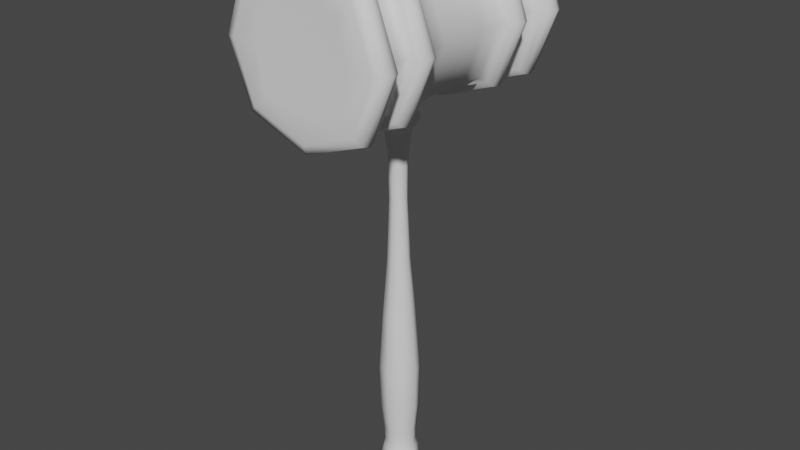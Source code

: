 # Source: hammer.blend  (saved by Blender 3.6.11; exported with 4.5.12 LTS)
import bpy
from mathutils import Matrix  # noqa: F401  (used for matrix-valued properties, if any)

bpy.ops.wm.read_factory_settings(use_empty=True)
scene = bpy.context.scene
scene.name = 'Scene'

# ---- collections
col_collection = bpy.data.collections.new('Collection'); scene.collection.children.link(col_collection)

# ---- world
world_world = bpy.data.worlds.new('World'); scene.world = world_world
world_world.use_nodes = True; world_world.node_tree.nodes.clear()
_N = world_world.node_tree.nodes; _L = world_world.node_tree.links
n0 = _N.new('ShaderNodeOutputWorld'); n0.name = 'World Output'; n0.location = (300, 300)
n1 = _N.new('ShaderNodeBackground'); n1.name = 'Background'; n1.location = (10, 300)
n1.inputs[0].default_value = (0.05088, 0.05088, 0.05088, 1.0)
_L.new(n1.outputs[0], n0.inputs[0])
n0.is_active_output = True
world_world.color = (0.05088, 0.05088, 0.05088)
world_world.use_sun_shadow = False
world_world.sun_shadow_jitter_overblur = 0.0

# ---- meshes
me_cube_002 = bpy.data.meshes.new('Cube.002')
me_cube_002.from_pydata([(-0.1181, -0.1196, -1.745), (-0.06968, -0.1059, 1.399), (-0.1181, 0.1167, -1.745), (-0.06968, 0.03351, 1.399), (0.1181, -0.1196, -1.745), (0.06968, -0.1059, 1.399), (0.1181, 0.1167, -1.745), (0.06968, 0.03351, 1.399), (-0.1279, 0.1279, -2.187), (-0.1279, -0.1279, -2.187), (0.1279, 0.1279, -2.187), (0.1279, -0.1279, -2.187), (-0.1275, -0.1275, -1.972), (0.1275, -0.1275, -1.972), (0.1275, 0.1275, -1.972), (-0.1275, 0.1275, -1.972), (-0.1429, -0.1812, 1.727), (-0.1429, 0.1046, 1.727), (0.1429, 0.1046, 1.727), (0.1429, -0.1812, 1.727), (-0.08665, -0.1249, 1.87), (-0.08665, 0.04837, 1.87), (0.08665, 0.04837, 1.87), (0.08665, -0.1249, 1.87), (-0.07513, -0.1134, 2.124), (-0.07513, 0.03684, 2.124), (0.07513, 0.03684, 2.124), (0.07513, -0.1134, 2.124), (-0.05635, -0.09463, 2.582), (-0.05635, 0.01806, 2.582), (0.05635, 0.01806, 2.582), (0.05635, -0.09463, 2.582), (-0.1463, -0.1565, -0.9766), (-0.1463, 0.1361, -0.9766), (0.1463, 0.1361, -0.9766), (0.1463, -0.1565, -0.9766), (-0.0802, -0.1051, 0.2827), (-0.0802, 0.05527, 0.2827), (0.0802, 0.05527, 0.2827), (0.0802, -0.1051, 0.2827), (0.133, 0.09471, 1.788), (0.133, -0.1713, 1.788), (-0.133, -0.1713, 1.788), (-0.133, 0.09471, 1.788), (-0.1203, -0.1586, 1.668), (-0.1203, 0.08203, 1.668), (0.1203, -0.1586, 1.668), (0.1203, 0.08203, 1.668), (-0.1624, -0.001478, -1.745), (-0.06308, -0.09468, 0.9222), (-0.09581, -0.03617, 1.399), (-0.1388, 0.134, -1.443), (2.561e-09, 0.161, -1.745), (-1.397e-09, 0.05964, 1.399), (0.1388, 0.134, -1.443), (0.1624, -0.001478, -1.745), (0.09581, -0.03617, 1.399), (0.1388, -0.1435, -1.443), (6.985e-10, -0.1639, -1.745), (3.492e-10, -0.132, 1.399), (-0.1602, 1.164e-09, -2.206), (4.657e-10, 0.1602, -2.206), (0.1602, -4.657e-10, -2.206), (0.0, -0.1602, -2.206), (-0.1472, -0.1472, -2.094), (0.113, -0.1132, -1.887), (0.1472, 0.1472, -2.094), (-0.113, 0.1129, -1.887), (-0.113, -0.1132, -1.887), (0.1472, -0.1472, -2.094), (0.113, 0.1129, -1.887), (-0.1472, 0.1472, -2.094), (0.1753, -9.313e-10, -1.972), (-0.1753, 9.313e-10, -1.972), (9.313e-10, 0.1753, -1.972), (0.0, -0.1753, -1.972), (-0.1965, -0.03828, 1.727), (-3.318e-09, 0.1582, 1.727), (0.1965, -0.03828, 1.727), (3.725e-09, -0.2347, 1.727), (-0.1363, -0.1745, 1.697), (-0.0937, 0.05568, 1.612), (0.1363, -0.1745, 1.697), (0.0937, 0.05568, 1.612), (-0.1191, -0.03828, 1.87), (-1.164e-09, 0.08086, 1.87), (0.1191, -0.03828, 1.87), (0.0, -0.1574, 1.87), (0.1097, 0.07144, 1.821), (0.1432, -0.1815, 1.757), (-0.1097, -0.148, 1.821), (-0.1432, 0.105, 1.757), (-0.1033, -0.03828, 2.124), (0.0, 0.06502, 2.124), (0.1033, -0.03828, 2.124), (0.0, -0.1416, 2.124), (0.07657, -0.1149, 1.955), (-0.07657, -0.1149, 1.955), (-0.07657, 0.03828, 1.955), (0.07657, 0.03828, 1.955), (-0.06869, -0.03828, 2.622), (-1.164e-10, 0.03041, 2.622), (0.06869, -0.03828, 2.622), (3.492e-10, -0.107, 2.622), (-0.07191, 0.03363, 2.387), (0.07191, 0.03363, 2.387), (0.07191, -0.1102, 2.387), (-0.07191, -0.1102, 2.387), (-0.1388, -0.1435, -1.443), (-0.1182, 0.1009, -0.3795), (0.1182, 0.1009, -0.3795), (0.1182, -0.1355, -0.3795), (2.328e-10, -0.2114, -0.9766), (0.2012, -0.01018, -0.9766), (-7.276e-10, 0.191, -0.9766), (-0.2012, -0.01018, -0.9766), (-0.1182, -0.1355, -0.3795), (-0.06308, 0.03149, 0.9222), (0.06308, 0.03149, 0.9222), (0.06308, -0.09468, 0.9222), (-3.376e-09, -0.1352, 0.2827), (0.1103, -0.02493, 0.2827), (2.794e-09, 0.08535, 0.2827), (-0.1103, -0.02493, 0.2827), (0.1432, 0.105, 1.757), (0.1097, -0.148, 1.821), (-0.1432, -0.1815, 1.757), (-0.1097, 0.07144, 1.821), (1.63e-09, 0.1446, 1.788), (0.0, -0.2212, 1.788), (-0.1829, -0.03828, 1.788), (0.1829, -0.03828, 1.788), (-0.0937, -0.1317, 1.612), (-0.1363, 0.09798, 1.697), (0.0937, -0.1317, 1.612), (0.1363, 0.09798, 1.697), (0.1654, -0.03828, 1.668), (-9.895e-10, 0.1272, 1.668), (1.863e-09, -0.2037, 1.668), (-0.1654, -0.03828, 1.668), (-0.08674, -0.0316, 0.9222), (-2.619e-10, 0.05514, 0.9222), (0.08674, -0.0316, 0.9222), (-2.561e-09, -0.1183, 0.9222), (9.313e-10, -0.2034, -2.095), (-0.1874, -0.03828, 1.697), (4.657e-09, -6.985e-10, -2.246), (-9.313e-10, 0.2034, -2.095), (-0.2034, 0.0, -2.095), (0.2034, 0.0, -2.095), (0.1554, -0.0001848, -1.887), (-0.1554, -0.0001848, -1.887), (-3.638e-10, 0.1553, -1.887), (-1.397e-09, -0.1556, -1.887), (0.1509, -0.03828, 1.821), (9.313e-10, -0.2256, 1.697), (2.838e-10, 0.1491, 1.697), (0.1874, -0.03828, 1.697), (0.0, -0.1436, 1.955), (-0.1509, -0.03828, 1.821), (0.0, -0.1892, 1.821), (-9.604e-10, 0.1126, 1.821), (-4.657e-10, 0.06067, 2.391), (9.022e-10, 0.067, 1.955), (0.1053, -0.03828, 1.955), (-0.1053, -0.03828, 1.955), (-1.397e-09, -0.03828, 2.707), (0.09895, -0.03828, 2.391), (-0.09895, -0.03828, 2.391), (1.164e-10, -0.1372, 2.391), (-4.657e-10, -0.1956, -1.443), (0.1908, -0.004784, -1.443), (-1.546e-09, 0.186, -1.443), (-0.1908, -0.004784, -1.443), (-2.445e-09, -0.1799, -0.3795), (0.1626, -0.01732, -0.3795), (-1.31e-10, 0.1452, -0.3795), (-0.1626, -0.01732, -0.3795), (-4.948e-10, 0.1587, 1.757), (1.863e-09, -0.2353, 1.757), (-0.197, -0.03828, 1.757), (0.197, -0.03828, 1.757), (0.1288, -0.03802, 1.612), (-1.986e-09, 0.09081, 1.612), (4.657e-10, -0.1669, 1.612), (-0.1288, -0.03802, 1.612), (-0.4166, 1.234, 2.204), (-0.4166, 1.234, 3.037), (0.4166, 1.234, 2.204), (0.4166, 1.234, 3.037), (-0.5323, 0.9822, 2.088), (0.6141, 0.5562, 3.234), (0.6141, 0.7042, 3.234), (-0.5323, 0.9822, 3.152), (0.6141, 0.7042, 2.006), (0.5323, 0.9822, 2.088), (0.5323, 0.9822, 3.152), (0.6141, 0.5562, 2.006), (-0.5091, 0.8327, 2.111), (-0.5301, 0.7425, 2.09), (-0.5301, 0.4415, 2.09), (-0.6141, 0.7042, 3.234), (-0.6141, 0.5562, 3.234), (-0.6141, 0.5562, 2.006), (-0.6141, 0.7042, 2.006), (0.6251, 1.042, 3.245), (-0.6251, 1.042, 1.995), (-0.5301, 0.4415, 3.15), (-0.5301, 0.7425, 3.15), (-0.5091, 0.8327, 3.129), (0.6251, 1.042, 1.995), (0.6251, 1.206, 3.245), (0.6251, 1.206, 1.995), (0.5301, 0.4415, 2.09), (0.5301, 0.7425, 2.09), (0.5091, 0.8327, 2.111), (0.5091, 0.8327, 3.129), (0.5301, 0.7425, 3.15), (0.5301, 0.4415, 3.15), (-0.6251, 1.206, 1.995), (-0.6251, 1.206, 3.245), (-0.6251, 1.042, 3.245), (-0.5091, -0.01094, 2.111), (-0.5091, -0.01094, 3.129), (0.5091, -0.01094, 2.111), (0.5091, -0.01094, 3.129), (-0.4166, -1.255, 2.204), (-0.4166, -1.255, 3.037), (0.4166, -1.255, 2.204), (0.4166, -1.255, 3.037), (-0.5323, -1.004, 2.088), (0.6141, -0.5781, 3.234), (0.6141, -0.7261, 3.234), (-0.5323, -1.004, 3.152), (0.6141, -0.7261, 2.006), (0.5323, -1.004, 2.088), (0.5323, -1.004, 3.152), (0.6141, -0.5781, 2.006), (-0.5091, -0.8546, 2.111), (-0.5301, -0.7644, 2.09), (-0.5301, -0.4634, 2.09), (-0.6141, -0.7261, 3.234), (-0.6141, -0.5781, 3.234), (-0.6141, -0.5781, 2.006), (-0.6141, -0.7261, 2.006), (0.6251, -1.064, 3.245), (-0.6251, -1.064, 1.995), (-0.5301, -0.4634, 3.15), (-0.5301, -0.7644, 3.15), (-0.5091, -0.8546, 3.129), (0.6251, -1.064, 1.995), (0.6251, -1.228, 3.245), (0.6251, -1.228, 1.995), (0.5301, -0.4634, 2.09), (0.5301, -0.7644, 2.09), (0.5091, -0.8546, 2.111), (0.5091, -0.8546, 3.129), (0.5301, -0.7644, 3.15), (0.5301, -0.4634, 3.15), (-0.6251, -1.228, 1.995), (-0.6251, -1.228, 3.245), (-0.6251, -1.064, 3.245), (0.5787, 1.009, 2.041), (-0.5008, 1.232, 2.62), (3.26e-09, 1.232, 2.119), (-4.191e-09, 1.232, 3.121), (0.5008, 1.232, 2.62), (-0.5586, 1.235, 2.062), (0.5586, 1.235, 2.062), (-0.512, 0.9148, 3.132), (-0.5721, 0.7324, 2.048), (0.512, 0.9148, 2.108), (0.5586, 1.235, 3.179), (-0.5721, 0.7324, 3.192), (-5.951e-17, 0.9822, 3.352), (0.5721, 0.5185, 2.048), (-3.725e-09, 0.9822, 1.888), (-0.5721, 0.5185, 2.048), (0.7319, 0.9822, 2.62), (-1.863e-09, 0.5562, 3.465), (-4.657e-09, 0.7042, 3.465), (-0.7319, 0.9822, 2.62), (-0.512, 0.9148, 2.108), (-0.5117, 0.7731, 2.108), (0.5721, 0.7324, 2.048), (7.451e-09, 0.5562, 1.776), (7.451e-09, 0.7042, 1.776), (0.8444, 0.5562, 2.62), (0.8444, 0.7042, 2.62), (-0.8444, 0.7042, 2.62), (-0.8444, 0.5562, 2.62), (-0.5117, 0.2509, 3.132), (0.5721, 0.7324, 3.192), (-0.5117, 0.7731, 3.132), (0.6299, 0.6302, 3.25), (0.6299, 0.6302, 1.99), (-0.6299, 0.6302, 3.25), (0.5117, 0.2509, 2.108), (-0.5721, 0.5185, 3.192), (0.5117, 0.7731, 2.108), (0.512, 0.9148, 3.132), (0.5117, 0.7731, 3.132), (0.5721, 0.5185, 3.192), (-0.6299, 0.6302, 1.99), (-0.5586, 1.235, 3.179), (-0.5787, 1.009, 3.199), (-0.5787, 1.009, 2.041), (0.5787, 1.009, 3.199), (-0.8595, 1.042, 2.62), (-0.7289, 0.4415, 2.62), (-0.7289, 0.7425, 2.62), (-0.7, 0.8327, 2.62), (0.7, 0.8327, 2.62), (0.7289, 0.7425, 2.62), (0.7289, 0.4415, 2.62), (0.8595, 1.042, 2.62), (9.313e-10, 1.042, 1.761), (-5.951e-17, 1.042, 3.48), (7.451e-09, 0.8327, 1.92), (-5.951e-17, 0.7425, 1.891), (-2.794e-09, 0.4415, 1.891), (0.6425, 1.124, 3.263), (-0.6425, 1.124, 1.978), (0.6425, 1.124, 1.978), (7.451e-09, 0.8327, 3.32), (-3.725e-09, 0.7425, 3.349), (7.451e-09, 0.4415, 3.349), (0.8595, 1.206, 2.62), (7.451e-09, 1.206, 3.48), (-5.951e-17, 1.206, 1.761), (-0.5117, 0.2509, 2.108), (-0.8595, 1.206, 2.62), (-0.6425, 1.124, 3.263), (0.5117, 0.2509, 3.132), (7.451e-09, -0.01094, 3.32), (-2.794e-09, -0.01094, 1.92), (0.7, -0.01094, 2.62), (-0.7, -0.01094, 2.62), (0.5787, -1.031, 2.041), (-0.5008, -1.254, 2.62), (-5.951e-17, -1.254, 2.119), (-1.863e-09, -1.254, 3.121), (0.5008, -1.254, 2.62), (-0.5586, -1.257, 2.062), (0.5586, -1.257, 2.062), (-0.512, -0.9366, 3.132), (-0.5721, -0.7543, 2.048), (0.512, -0.9366, 2.108), (0.5586, -1.257, 3.179), (-0.5721, -0.7543, 3.192), (-5.588e-09, -1.004, 3.352), (0.5721, -0.5404, 2.048), (-1.863e-09, -1.004, 1.888), (-0.5721, -0.5404, 2.048), (0.7319, -1.004, 2.62), (-5.951e-17, -0.5781, 3.465), (-3.725e-09, -0.7261, 3.465), (-0.7319, -1.004, 2.62), (-0.512, -0.9366, 2.108), (-0.5117, -0.795, 2.108), (0.5721, -0.7543, 2.048), (-3.725e-09, -0.5781, 1.776), (4.657e-09, -0.7261, 1.776), (0.8444, -0.5781, 2.62), (0.8444, -0.7261, 2.62), (-0.8444, -0.7261, 2.62), (-0.8444, -0.5781, 2.62), (-0.5117, -0.2728, 3.132), (0.5721, -0.7543, 3.192), (-0.5117, -0.795, 3.132), (0.6299, -0.6521, 3.25), (0.6299, -0.6521, 1.99), (-0.6299, -0.6521, 3.25), (0.5117, -0.2728, 2.108), (-0.5721, -0.5404, 3.192), (0.5117, -0.795, 2.108), (0.512, -0.9366, 3.132), (0.5117, -0.795, 3.132), (0.5721, -0.5404, 3.192), (-0.6299, -0.6521, 1.99), (-0.5586, -1.257, 3.179), (-0.5787, -1.031, 3.199), (-0.5787, -1.031, 2.041), (0.5787, -1.031, 3.199), (-0.8595, -1.064, 2.62), (-0.7289, -0.4634, 2.62), (-0.7289, -0.7644, 2.62), (-0.7, -0.8546, 2.62), (0.7, -0.8546, 2.62), (0.7289, -0.7644, 2.62), (0.7289, -0.4634, 2.62), (0.8595, -1.064, 2.62), (1.863e-09, -1.064, 1.761), (-5.951e-17, -1.064, 3.48), (-1.863e-09, -0.8546, 1.92), (-5.588e-09, -0.7644, 1.891), (7.451e-09, -0.4634, 1.891), (0.6425, -1.146, 3.263), (-0.6425, -1.146, 1.978), (0.6425, -1.146, 1.978), (-1.863e-09, -0.8546, 3.32), (-5.951e-17, -0.7644, 3.349), (-1.676e-08, -0.4634, 3.349), (0.8595, -1.228, 2.62), (-2.794e-09, -1.228, 3.48), (2.794e-09, -1.228, 1.761), (-0.5117, -0.2728, 2.108), (-0.8595, -1.228, 2.62), (-0.6425, -1.146, 3.263), (0.5117, -0.2728, 3.132), (-5.951e-17, 1.009, 1.824), (-1.211e-08, 1.229, 2.62), (0.7957, 1.009, 2.62), (7.451e-09, 1.235, 1.853), (1.863e-09, 0.7324, 1.833), (0.7671, 1.235, 2.62), (-0.7867, 0.7324, 2.62), (0.7867, 0.5185, 2.62), (-0.704, 0.9148, 2.62), (1.863e-09, 0.7324, 3.407), (-1.863e-09, 0.6302, 3.486), (1.863e-09, 0.6302, 1.754), (-0.7036, 0.2509, 2.62), (-0.7867, 0.5185, 2.62), (-0.7036, 0.7731, 2.62), (0.704, 0.9148, 2.62), (0.7036, 0.7731, 2.62), (-1.304e-08, 0.5185, 1.833), (0.8661, 0.6302, 2.62), (-0.8661, 0.6302, 2.62), (-0.7671, 1.235, 2.62), (1.863e-09, 0.9148, 1.916), (-5.951e-17, 0.7731, 1.917), (0.7867, 0.7324, 2.62), (-5.951e-17, 1.235, 3.387), (-0.7957, 1.009, 2.62), (-5.951e-17, 1.009, 3.416), (-5.951e-17, 0.9148, 3.324), (-5.951e-17, 0.7731, 3.324), (1.863e-09, 0.5185, 3.407), (0.8834, 1.124, 2.62), (-1.863e-09, 1.124, 1.737), (4.657e-09, 1.124, 3.504), (1.863e-09, 0.2509, 3.324), (-1.118e-08, 0.2509, 1.917), (0.7036, 0.2509, 2.62), (-0.8834, 1.124, 2.62), (-3.725e-09, -1.031, 1.824), (-9.313e-10, -1.251, 2.62), (0.7957, -1.031, 2.62), (-7.451e-09, -1.257, 1.853), (2.794e-09, -0.7543, 1.833), (0.7671, -1.257, 2.62), (-0.7867, -0.7543, 2.62), (0.7867, -0.5404, 2.62), (-0.704, -0.9366, 2.62), (3.725e-09, -0.7543, 3.407), (-3.725e-09, -0.6521, 3.486), (4.657e-09, -0.6521, 1.754), (-0.7036, -0.2728, 2.62), (-0.7867, -0.5404, 2.62), (-0.7036, -0.795, 2.62), (0.704, -0.9366, 2.62), (0.7036, -0.795, 2.62), (1.118e-08, -0.5404, 1.833), (0.8661, -0.6521, 2.62), (-0.8661, -0.6521, 2.62), (-0.7671, -1.257, 2.62), (3.725e-09, -0.9366, 1.916), (9.313e-09, -0.795, 1.917), (0.7867, -0.7543, 2.62), (1.118e-08, -1.257, 3.387), (-0.7957, -1.031, 2.62), (3.725e-09, -1.031, 3.416), (1.304e-08, -0.9366, 3.324), (-5.588e-09, -0.795, 3.324), (-4.657e-09, -0.5404, 3.407), (0.8834, -1.146, 2.62), (-1.863e-09, -1.146, 1.737), (3.725e-09, -1.146, 3.504), (3.725e-09, -0.2728, 3.324), (1.397e-08, -0.2728, 1.917), (0.7036, -0.2728, 2.62), (-0.8834, -1.146, 2.62)], [], [(36, 49, 140, 123), (49, 1, 50, 140), (140, 50, 3, 117), (123, 140, 117, 37), (37, 117, 141, 122), (117, 3, 53, 141), (141, 53, 7, 118), (122, 141, 118, 38), (38, 118, 142, 121), (118, 7, 56, 142), (142, 56, 5, 119), (121, 142, 119, 39), (39, 119, 143, 120), (119, 5, 59, 143), (143, 59, 1, 49), (120, 143, 49, 36), (13, 75, 144, 69), (75, 12, 64, 144), (144, 64, 9, 63), (69, 144, 63, 11), (45, 139, 145, 133), (139, 44, 80, 145), (145, 80, 16, 76), (133, 145, 76, 17), (8, 61, 146, 60), (61, 10, 62, 146), (146, 62, 11, 63), (60, 146, 63, 9), (15, 74, 147, 71), (74, 14, 66, 147), (147, 66, 10, 61), (71, 147, 61, 8), (12, 73, 148, 64), (73, 15, 71, 148), (148, 71, 8, 60), (64, 148, 60, 9), (14, 72, 149, 66), (72, 13, 69, 149), (149, 69, 11, 62), (66, 149, 62, 10), (6, 55, 150, 70), (55, 4, 65, 150), (150, 65, 13, 72), (70, 150, 72, 14), (0, 48, 151, 68), (48, 2, 67, 151), (151, 67, 15, 73), (68, 151, 73, 12), (2, 52, 152, 67), (52, 6, 70, 152), (152, 70, 14, 74), (67, 152, 74, 15), (4, 58, 153, 65), (58, 0, 68, 153), (153, 68, 12, 75), (65, 153, 75, 13), (41, 131, 154, 125), (131, 40, 88, 154), (154, 88, 22, 86), (125, 154, 86, 23), (44, 138, 155, 80), (138, 46, 82, 155), (155, 82, 19, 79), (80, 155, 79, 16), (47, 137, 156, 135), (137, 45, 133, 156), (156, 133, 17, 77), (135, 156, 77, 18), (46, 136, 157, 82), (136, 47, 135, 157), (157, 135, 18, 78), (82, 157, 78, 19), (20, 87, 158, 97), (87, 23, 96, 158), (158, 96, 27, 95), (97, 158, 95, 24), (43, 130, 159, 127), (130, 42, 90, 159), (159, 90, 20, 84), (127, 159, 84, 21), (42, 129, 160, 90), (129, 41, 125, 160), (160, 125, 23, 87), (90, 160, 87, 20), (40, 128, 161, 88), (128, 43, 127, 161), (161, 127, 21, 85), (88, 161, 85, 22), (26, 93, 162, 105), (93, 25, 104, 162), (162, 104, 29, 101), (105, 162, 101, 30), (22, 85, 163, 99), (85, 21, 98, 163), (163, 98, 25, 93), (99, 163, 93, 26), (23, 86, 164, 96), (86, 22, 99, 164), (164, 99, 26, 94), (96, 164, 94, 27), (21, 84, 165, 98), (84, 20, 97, 165), (165, 97, 24, 92), (98, 165, 92, 25), (30, 101, 166, 102), (101, 29, 100, 166), (166, 100, 28, 103), (102, 166, 103, 31), (27, 94, 167, 106), (94, 26, 105, 167), (167, 105, 30, 102), (106, 167, 102, 31), (25, 92, 168, 104), (92, 24, 107, 168), (168, 107, 28, 100), (104, 168, 100, 29), (24, 95, 169, 107), (95, 27, 106, 169), (169, 106, 31, 103), (107, 169, 103, 28), (4, 57, 170, 58), (57, 35, 112, 170), (170, 112, 32, 108), (58, 170, 108, 0), (6, 54, 171, 55), (54, 34, 113, 171), (171, 113, 35, 57), (55, 171, 57, 4), (2, 51, 172, 52), (51, 33, 114, 172), (172, 114, 34, 54), (52, 172, 54, 6), (0, 108, 173, 48), (108, 32, 115, 173), (173, 115, 33, 51), (48, 173, 51, 2), (35, 111, 174, 112), (111, 39, 120, 174), (174, 120, 36, 116), (112, 174, 116, 32), (34, 110, 175, 113), (110, 38, 121, 175), (175, 121, 39, 111), (113, 175, 111, 35), (33, 109, 176, 114), (109, 37, 122, 176), (176, 122, 38, 110), (114, 176, 110, 34), (32, 116, 177, 115), (116, 36, 123, 177), (177, 123, 37, 109), (115, 177, 109, 33), (18, 77, 178, 124), (77, 17, 91, 178), (178, 91, 43, 128), (124, 178, 128, 40), (16, 79, 179, 126), (79, 19, 89, 179), (179, 89, 41, 129), (126, 179, 129, 42), (17, 76, 180, 91), (76, 16, 126, 180), (180, 126, 42, 130), (91, 180, 130, 43), (19, 78, 181, 89), (78, 18, 124, 181), (181, 124, 40, 131), (89, 181, 131, 41), (5, 56, 182, 134), (56, 7, 83, 182), (182, 83, 47, 136), (134, 182, 136, 46), (7, 53, 183, 83), (53, 3, 81, 183), (183, 81, 45, 137), (83, 183, 137, 47), (1, 59, 184, 132), (59, 5, 134, 184), (184, 134, 46, 138), (132, 184, 138, 44), (3, 50, 185, 81), (50, 1, 132, 185), (185, 132, 44, 139), (81, 185, 139, 45), (195, 276, 410, 262), (276, 190, 306, 410), (410, 306, 206, 316), (262, 410, 316, 210), (186, 263, 411, 264), (263, 187, 265, 411), (411, 265, 189, 266), (264, 411, 266, 188), (196, 278, 412, 307), (278, 195, 262, 412), (412, 262, 210, 315), (307, 412, 315, 205), (186, 264, 413, 267), (264, 188, 268, 413), (413, 268, 212, 329), (267, 413, 329, 219), (199, 319, 414, 270), (319, 214, 284, 414), (414, 284, 194, 286), (270, 414, 286, 204), (188, 266, 415, 268), (266, 189, 272, 415), (415, 272, 211, 327), (268, 415, 327, 212), (208, 310, 416, 273), (310, 199, 270, 416), (416, 270, 204, 289), (273, 416, 289, 201), (218, 314, 417, 302), (314, 213, 275, 417), (417, 275, 197, 287), (302, 417, 287, 191), (198, 311, 418, 282), (311, 209, 269, 418), (418, 269, 193, 281), (282, 418, 281, 190), (217, 325, 419, 292), (325, 208, 273, 419), (419, 273, 201, 280), (292, 419, 280, 192), (192, 280, 420, 294), (280, 201, 296, 420), (420, 296, 202, 279), (294, 420, 279, 191), (204, 286, 421, 303), (286, 194, 295, 421), (421, 295, 197, 285), (303, 421, 285, 203), (222, 337, 422, 330), (337, 223, 291, 422), (422, 291, 207, 309), (330, 422, 309, 200), (200, 309, 423, 277), (309, 207, 298, 423), (423, 298, 202, 290), (277, 423, 290, 203), (199, 310, 424, 283), (310, 208, 293, 424), (424, 293, 209, 311), (283, 424, 311, 198), (195, 278, 425, 271), (278, 196, 300, 425), (425, 300, 216, 312), (271, 425, 312, 215), (215, 312, 426, 299), (312, 216, 301, 426), (426, 301, 217, 313), (299, 426, 313, 214), (213, 320, 427, 275), (320, 200, 277, 427), (427, 277, 203, 285), (275, 427, 285, 197), (194, 288, 428, 295), (288, 192, 294, 428), (428, 294, 191, 287), (295, 428, 287, 197), (203, 290, 429, 303), (290, 202, 296, 429), (429, 296, 201, 289), (303, 429, 289, 204), (187, 263, 430, 304), (263, 186, 267, 430), (430, 267, 219, 331), (304, 430, 331, 220), (190, 276, 431, 282), (276, 195, 271, 431), (431, 271, 215, 318), (282, 431, 318, 198), (198, 318, 432, 283), (318, 215, 299, 432), (432, 299, 214, 319), (283, 432, 319, 199), (214, 313, 433, 284), (313, 217, 292, 433), (433, 292, 192, 288), (284, 433, 288, 194), (189, 265, 434, 272), (265, 187, 304, 434), (434, 304, 220, 328), (272, 434, 328, 211), (190, 281, 435, 306), (281, 193, 305, 435), (435, 305, 221, 308), (306, 435, 308, 206), (193, 274, 436, 305), (274, 196, 307, 436), (436, 307, 205, 317), (305, 436, 317, 221), (196, 274, 437, 300), (274, 193, 269, 437), (437, 269, 209, 324), (300, 437, 324, 216), (216, 324, 438, 301), (324, 209, 293, 438), (438, 293, 208, 325), (301, 438, 325, 217), (207, 326, 439, 298), (326, 218, 302, 439), (439, 302, 191, 279), (298, 439, 279, 202), (212, 327, 440, 323), (327, 211, 321, 440), (440, 321, 205, 315), (323, 440, 315, 210), (219, 329, 441, 322), (329, 212, 323, 441), (441, 323, 210, 316), (322, 441, 316, 206), (211, 328, 442, 321), (328, 220, 332, 442), (442, 332, 221, 317), (321, 442, 317, 205), (218, 326, 443, 333), (326, 207, 291, 443), (443, 291, 223, 334), (333, 443, 334, 225), (200, 320, 444, 330), (320, 213, 297, 444), (444, 297, 224, 335), (330, 444, 335, 222), (213, 314, 445, 297), (314, 218, 333, 445), (445, 333, 225, 336), (297, 445, 336, 224), (206, 308, 446, 322), (308, 221, 332, 446), (446, 332, 220, 331), (322, 446, 331, 219), (235, 338, 447, 352), (338, 250, 392, 447), (447, 392, 246, 382), (352, 447, 382, 230), (226, 340, 448, 339), (340, 228, 342, 448), (448, 342, 229, 341), (339, 448, 341, 227), (236, 383, 449, 354), (383, 245, 391, 449), (449, 391, 250, 338), (354, 449, 338, 235), (226, 343, 450, 340), (343, 259, 405, 450), (450, 405, 252, 344), (340, 450, 344, 228), (239, 346, 451, 395), (346, 244, 362, 451), (451, 362, 234, 360), (395, 451, 360, 254), (228, 344, 452, 342), (344, 252, 403, 452), (452, 403, 251, 348), (342, 452, 348, 229), (248, 349, 453, 386), (349, 241, 365, 453), (453, 365, 244, 346), (386, 453, 346, 239), (258, 378, 454, 390), (378, 231, 363, 454), (454, 363, 237, 351), (390, 454, 351, 253), (238, 358, 455, 387), (358, 230, 357, 455), (455, 357, 233, 345), (387, 455, 345, 249), (257, 368, 456, 401), (368, 232, 356, 456), (456, 356, 241, 349), (401, 456, 349, 248), (232, 370, 457, 356), (370, 231, 355, 457), (457, 355, 242, 372), (356, 457, 372, 241), (244, 379, 458, 362), (379, 243, 361, 458), (458, 361, 237, 371), (362, 458, 371, 234), (222, 406, 459, 337), (406, 240, 385, 459), (459, 385, 247, 367), (337, 459, 367, 223), (240, 353, 460, 385), (353, 243, 366, 460), (460, 366, 242, 374), (385, 460, 374, 247), (239, 359, 461, 386), (359, 238, 387, 461), (461, 387, 249, 369), (386, 461, 369, 248), (235, 347, 462, 354), (347, 255, 388, 462), (462, 388, 256, 376), (354, 462, 376, 236), (255, 375, 463, 388), (375, 254, 389, 463), (463, 389, 257, 377), (388, 463, 377, 256), (253, 351, 464, 396), (351, 237, 361, 464), (464, 361, 243, 353), (396, 464, 353, 240), (234, 371, 465, 364), (371, 237, 363, 465), (465, 363, 231, 370), (364, 465, 370, 232), (243, 379, 466, 366), (379, 244, 365, 466), (466, 365, 241, 372), (366, 466, 372, 242), (227, 380, 467, 339), (380, 260, 407, 467), (467, 407, 259, 343), (339, 467, 343, 226), (230, 358, 468, 352), (358, 238, 394, 468), (468, 394, 255, 347), (352, 468, 347, 235), (238, 359, 469, 394), (359, 239, 395, 469), (469, 395, 254, 375), (394, 469, 375, 255), (254, 360, 470, 389), (360, 234, 364, 470), (470, 364, 232, 368), (389, 470, 368, 257), (229, 348, 471, 341), (348, 251, 404, 471), (471, 404, 260, 380), (341, 471, 380, 227), (230, 382, 472, 357), (382, 246, 384, 472), (472, 384, 261, 381), (357, 472, 381, 233), (233, 381, 473, 350), (381, 261, 393, 473), (473, 393, 245, 383), (350, 473, 383, 236), (236, 376, 474, 350), (376, 256, 400, 474), (474, 400, 249, 345), (350, 474, 345, 233), (256, 377, 475, 400), (377, 257, 401, 475), (475, 401, 248, 369), (400, 475, 369, 249), (247, 374, 476, 402), (374, 242, 355, 476), (476, 355, 231, 378), (402, 476, 378, 258), (252, 399, 477, 403), (399, 250, 391, 477), (477, 391, 245, 397), (403, 477, 397, 251), (259, 398, 478, 405), (398, 246, 392, 478), (478, 392, 250, 399), (405, 478, 399, 252), (251, 397, 479, 404), (397, 245, 393, 479), (479, 393, 261, 408), (404, 479, 408, 260), (258, 409, 480, 402), (409, 225, 334, 480), (480, 334, 223, 367), (402, 480, 367, 247), (240, 406, 481, 396), (406, 222, 335, 481), (481, 335, 224, 373), (396, 481, 373, 253), (253, 373, 482, 390), (373, 224, 336, 482), (482, 336, 225, 409), (390, 482, 409, 258), (246, 398, 483, 384), (398, 259, 407, 483), (483, 407, 260, 408), (384, 483, 408, 261)])
me_cube_002.polygons.foreach_set('use_smooth', [True] * 480)
_uv = me_cube_002.uv_layers.new(name='UVMap')
_uv.uv.foreach_set('vector', [0.147, 0.2013, 0.1495, 0.1037, 0.1593, 0.1046, 0.1595, 0.2024, 0.1495, 0.1037, 0.1484, 0.03155, 0.1592, 0.03254, 0.1593, 0.1046, 0.1593, 0.1046, 0.1592, 0.03254, 0.17, 0.03173, 0.1691, 0.1039, 0.1595, 0.2024, 0.1593, 0.1046, 0.1691, 0.1039, 0.172, 0.2015, 0.01042, 0.364, 0.01308, 0.2645, 0.0229, 0.2645, 0.0229, 0.364, 0.01308, 0.2645, 0.01206, 0.1903, 0.0229, 0.1903, 0.0229, 0.2645, 0.0229, 0.2645, 0.0229, 0.1903, 0.03373, 0.1903, 0.03271, 0.2645, 0.0229, 0.364, 0.0229, 0.2645, 0.03271, 0.2645, 0.03537, 0.364, 0.1022, 0.2323, 0.1049, 0.1357, 0.1147, 0.1348, 0.1147, 0.2312, 0.1049, 0.1357, 0.1038, 0.06295, 0.1147, 0.06199, 0.1147, 0.1348, 0.1147, 0.1348, 0.1147, 0.06199, 0.1255, 0.06276, 0.1245, 0.1355, 0.1147, 0.2312, 0.1147, 0.1348, 0.1245, 0.1355, 0.1271, 0.2321, 0.05621, 0.3639, 0.05887, 0.2645, 0.06869, 0.2645, 0.06869, 0.364, 0.05887, 0.2645, 0.05785, 0.1903, 0.06869, 0.1903, 0.06869, 0.2645, 0.06869, 0.2645, 0.06869, 0.1903, 0.07953, 0.1903, 0.0785, 0.2645, 0.06869, 0.364, 0.06869, 0.2645, 0.0785, 0.2645, 0.08116, 0.3639, 0.04885, 0.7147, 0.06869, 0.7148, 0.06869, 0.734, 0.04579, 0.7336, 0.06869, 0.7148, 0.08852, 0.7147, 0.09158, 0.7336, 0.06869, 0.734, 0.06869, 0.734, 0.09158, 0.7336, 0.08859, 0.748, 0.06869, 0.7511, 0.04579, 0.7336, 0.06869, 0.734, 0.06869, 0.7511, 0.04878, 0.748, 0.1743, 0.5842, 0.1677, 0.6029, 0.163, 0.6029, 0.1704, 0.5817, 0.1677, 0.6029, 0.1743, 0.6216, 0.1704, 0.6241, 0.163, 0.6029, 0.1137, 0.959, 0.09255, 0.957, 0.09158, 0.9527, 0.1138, 0.9548, 0.1349, 0.9575, 0.1137, 0.959, 0.1138, 0.9548, 0.136, 0.9533, 0.6937, 0.4413, 0.7141, 0.4413, 0.71, 0.466, 0.6852, 0.4597, 0.7141, 0.4413, 0.73, 0.4506, 0.7307, 0.4713, 0.71, 0.466, 0.71, 0.466, 0.7307, 0.4713, 0.7202, 0.4891, 0.7018, 0.4896, 0.6852, 0.4597, 0.71, 0.466, 0.7018, 0.4896, 0.6839, 0.4799, 0.003058, 0.7148, 0.0229, 0.7149, 0.0229, 0.7341, 0.0, 0.7337, 0.0229, 0.7149, 0.04273, 0.7148, 0.04579, 0.7337, 0.0229, 0.7341, 0.0229, 0.7341, 0.04579, 0.7337, 0.0428, 0.7482, 0.0229, 0.7512, 0.0, 0.7337, 0.0229, 0.7341, 0.0229, 0.7512, 0.002993, 0.7482, 0.1406, 0.5449, 0.1604, 0.5468, 0.1602, 0.5664, 0.1374, 0.564, 0.1604, 0.5468, 0.1803, 0.5453, 0.1832, 0.5644, 0.1602, 0.5664, 0.1602, 0.5664, 0.1832, 0.5644, 0.18, 0.5778, 0.1601, 0.5817, 0.1374, 0.564, 0.1602, 0.5664, 0.1601, 0.5817, 0.1402, 0.5775, 0.09444, 0.5736, 0.1143, 0.5719, 0.1145, 0.5897, 0.09158, 0.5915, 0.1143, 0.5719, 0.1341, 0.5733, 0.1374, 0.5911, 0.1145, 0.5897, 0.1145, 0.5897, 0.1374, 0.5911, 0.1345, 0.6059, 0.1147, 0.6079, 0.09158, 0.5915, 0.1145, 0.5897, 0.1147, 0.6079, 0.0947, 0.6062, 0.09577, 0.5394, 0.1142, 0.5378, 0.1142, 0.5596, 0.09657, 0.5611, 0.1142, 0.5378, 0.1325, 0.5391, 0.1317, 0.5608, 0.1142, 0.5596, 0.1142, 0.5596, 0.1317, 0.5608, 0.1341, 0.5733, 0.1143, 0.5719, 0.09657, 0.5611, 0.1142, 0.5596, 0.1143, 0.5719, 0.09444, 0.5736, 0.1421, 0.5102, 0.1605, 0.5119, 0.1605, 0.5331, 0.1429, 0.5315, 0.1605, 0.5119, 0.1789, 0.5105, 0.1781, 0.5318, 0.1605, 0.5331, 0.1605, 0.5331, 0.1781, 0.5318, 0.1803, 0.5453, 0.1604, 0.5468, 0.1429, 0.5315, 0.1605, 0.5331, 0.1604, 0.5468, 0.1406, 0.5449, 0.004518, 0.6795, 0.0229, 0.6796, 0.0229, 0.7016, 0.00531, 0.7015, 0.0229, 0.6796, 0.04127, 0.6795, 0.04048, 0.7015, 0.0229, 0.7016, 0.0229, 0.7016, 0.04048, 0.7015, 0.04273, 0.7148, 0.0229, 0.7149, 0.00531, 0.7015, 0.0229, 0.7016, 0.0229, 0.7149, 0.003058, 0.7148, 0.05031, 0.6794, 0.06869, 0.6794, 0.06869, 0.7014, 0.0511, 0.7014, 0.06869, 0.6794, 0.08706, 0.6794, 0.08627, 0.7014, 0.06869, 0.7014, 0.06869, 0.7014, 0.08627, 0.7014, 0.08852, 0.7147, 0.06869, 0.7148, 0.0511, 0.7014, 0.06869, 0.7014, 0.06869, 0.7148, 0.04885, 0.7147, 0.1346, 0.6207, 0.1364, 0.6427, 0.13, 0.6413, 0.1285, 0.6231, 0.1364, 0.6427, 0.1243, 0.6607, 0.12, 0.6561, 0.13, 0.6413, 0.13, 0.6413, 0.12, 0.6561, 0.1149, 0.6515, 0.1227, 0.6398, 0.1285, 0.6231, 0.13, 0.6413, 0.1227, 0.6398, 0.1216, 0.6255, 0.0874, 0.1486, 0.06869, 0.1486, 0.06869, 0.1441, 0.08988, 0.144, 0.06869, 0.1486, 0.04997, 0.1486, 0.04749, 0.144, 0.06869, 0.1441, 0.06869, 0.1441, 0.04749, 0.144, 0.04646, 0.1394, 0.06869, 0.1395, 0.08988, 0.144, 0.06869, 0.1441, 0.06869, 0.1395, 0.09091, 0.1394, 0.04161, 0.1486, 0.0229, 0.1487, 0.0229, 0.1441, 0.04409, 0.1441, 0.0229, 0.1487, 0.004179, 0.1486, 0.001698, 0.1441, 0.0229, 0.1441, 0.0229, 0.1441, 0.001698, 0.1441, 0.0006703, 0.1395, 0.0229, 0.1395, 0.04409, 0.1441, 0.0229, 0.1441, 0.0229, 0.1395, 0.04512, 0.1395, 0.1333, 0.02019, 0.1147, 0.01886, 0.1146, 0.0137, 0.1358, 0.0152, 0.1147, 0.01886, 0.09591, 0.02051, 0.0934, 0.01556, 0.1146, 0.0137, 0.1146, 0.0137, 0.0934, 0.01556, 0.09233, 0.01084, 0.1146, 0.008885, 0.1358, 0.0152, 0.1146, 0.0137, 0.1146, 0.008885, 0.1368, 0.01046, 0.08216, 0.117, 0.06869, 0.1171, 0.06869, 0.1038, 0.0806, 0.1038, 0.06869, 0.1171, 0.05521, 0.117, 0.05677, 0.1038, 0.06869, 0.1038, 0.06869, 0.1038, 0.05677, 0.1038, 0.057, 0.07751, 0.06869, 0.07754, 0.0806, 0.1038, 0.06869, 0.1038, 0.06869, 0.07754, 0.08037, 0.07751, 0.1346, 0.9436, 0.1139, 0.9451, 0.114, 0.9389, 0.1311, 0.9377, 0.1139, 0.9451, 0.09324, 0.9431, 0.09693, 0.9372, 0.114, 0.9389, 0.114, 0.9389, 0.09693, 0.9372, 0.1006, 0.9291, 0.1141, 0.9304, 0.1311, 0.9377, 0.114, 0.9389, 0.1141, 0.9304, 0.1276, 0.9295, 0.08937, 0.1299, 0.06869, 0.1299, 0.06869, 0.1247, 0.08575, 0.1246, 0.1181, 0.6079, 0.1346, 0.6207, 0.1285, 0.6231, 0.1149, 0.6126, 0.06869, 0.1247, 0.05162, 0.1246, 0.05521, 0.117, 0.06869, 0.1171, 0.08575, 0.1246, 0.06869, 0.1247, 0.06869, 0.1171, 0.08216, 0.117, 0.04358, 0.1299, 0.0229, 0.13, 0.0229, 0.1247, 0.03996, 0.1246, 0.0229, 0.13, 0.002207, 0.1299, 0.005826, 0.1246, 0.0229, 0.1247, 0.0229, 0.1247, 0.005826, 0.1246, 0.009416, 0.117, 0.0229, 0.1171, 0.03996, 0.1246, 0.0229, 0.1247, 0.0229, 0.1171, 0.03637, 0.117, 0.03458, 0.07751, 0.0229, 0.07756, 0.0229, 0.03602, 0.03408, 0.03659, 0.0229, 0.07756, 0.01121, 0.07751, 0.01171, 0.03659, 0.0229, 0.03602, 0.0229, 0.03602, 0.01171, 0.03659, 0.01413, 0.006228, 0.0229, -3.709e-08, 0.03408, 0.03659, 0.0229, 0.03602, 0.0229, -3.709e-08, 0.03166, 0.006228, 0.03637, 0.117, 0.0229, 0.1171, 0.0229, 0.1038, 0.03481, 0.1038, 0.0229, 0.1171, 0.009416, 0.117, 0.01098, 0.1038, 0.0229, 0.1038, 0.0229, 0.1038, 0.01098, 0.1038, 0.01121, 0.07751, 0.0229, 0.07756, 0.03481, 0.1038, 0.0229, 0.1038, 0.0229, 0.07756, 0.03458, 0.07751, 0.9941, 0.1138, 0.9807, 0.1127, 0.9807, 0.1002, 0.9926, 0.1012, 0.9807, 0.1127, 0.9672, 0.1137, 0.9687, 0.1012, 0.9807, 0.1002, 0.9807, 0.1002, 0.9687, 0.1012, 0.969, 0.07551, 0.9807, 0.0746, 0.9926, 0.1012, 0.9807, 0.1002, 0.9807, 0.0746, 0.9923, 0.07555, 0.1276, 0.9295, 0.1141, 0.9304, 0.1143, 0.917, 0.1262, 0.9162, 0.1141, 0.9304, 0.1006, 0.9291, 0.1024, 0.9159, 0.1143, 0.917, 0.1143, 0.917, 0.1024, 0.9159, 0.1029, 0.8902, 0.1146, 0.8913, 0.1262, 0.9162, 0.1143, 0.917, 0.1146, 0.8913, 0.1263, 0.8905, 0.163, 0.6262, 0.1734, 0.6241, 0.1783, 0.6339, 0.1635, 0.6344, 0.1263, 0.8123, 0.1243, 0.8203, 0.1156, 0.8146, 0.1158, 0.7994, 0.1158, 0.7994, 0.1156, 0.8146, 0.1067, 0.8201, 0.1049, 0.8121, 0.1635, 0.6344, 0.1783, 0.6339, 0.1734, 0.6454, 0.163, 0.6437, 0.9923, 0.07555, 0.9807, 0.0746, 0.9807, 0.03415, 0.9918, 0.03567, 0.9807, 0.0746, 0.969, 0.07551, 0.9695, 0.03563, 0.9807, 0.03415, 0.9807, 0.03415, 0.9695, 0.03563, 0.9719, 0.0065, 0.9806, 0.0, 0.9918, 0.03567, 0.9807, 0.03415, 0.9806, 0.0, 0.9894, 0.006527, 0.1263, 0.8905, 0.1146, 0.8913, 0.1151, 0.8507, 0.1263, 0.8505, 0.1146, 0.8913, 0.1029, 0.8902, 0.1039, 0.8502, 0.1151, 0.8507, 0.1151, 0.8507, 0.1039, 0.8502, 0.1067, 0.8201, 0.1156, 0.8146, 0.1263, 0.8505, 0.1151, 0.8507, 0.1156, 0.8146, 0.1243, 0.8203, 0.08037, 0.07751, 0.06869, 0.07754, 0.06869, 0.036, 0.07987, 0.03659, 0.06869, 0.07754, 0.057, 0.07751, 0.0575, 0.03659, 0.06869, 0.036, 0.06869, 0.036, 0.0575, 0.03659, 0.05992, 0.006235, 0.06869, 0.0, 0.07987, 0.03659, 0.06869, 0.036, 0.06869, 0.0, 0.07745, 0.006235, 0.05031, 0.6794, 0.0471, 0.6323, 0.06869, 0.6324, 0.06869, 0.6794, 0.0471, 0.6323, 0.04592, 0.5599, 0.06869, 0.5599, 0.06869, 0.6324, 0.06869, 0.6324, 0.06869, 0.5599, 0.09145, 0.5599, 0.09027, 0.6323, 0.06869, 0.6794, 0.06869, 0.6324, 0.09027, 0.6323, 0.08706, 0.6794, 0.09577, 0.5394, 0.09263, 0.4928, 0.1143, 0.4909, 0.1142, 0.5378, 0.09263, 0.4928, 0.09158, 0.4217, 0.1144, 0.4197, 0.1143, 0.4909, 0.1143, 0.4909, 0.1144, 0.4197, 0.1371, 0.4213, 0.1358, 0.4924, 0.1142, 0.5378, 0.1143, 0.4909, 0.1358, 0.4924, 0.1325, 0.5391, 0.004518, 0.6795, 0.001311, 0.6325, 0.0229, 0.6325, 0.0229, 0.6796, 0.001311, 0.6325, 0.0001336, 0.56, 0.0229, 0.5601, 0.0229, 0.6325, 0.0229, 0.6325, 0.0229, 0.5601, 0.04566, 0.56, 0.04448, 0.6325, 0.0229, 0.6796, 0.0229, 0.6325, 0.04448, 0.6325, 0.04127, 0.6795, 0.1421, 0.5102, 0.1388, 0.465, 0.1604, 0.4669, 0.1605, 0.5119, 0.1388, 0.465, 0.1374, 0.3945, 0.1601, 0.3966, 0.1604, 0.4669, 0.1604, 0.4669, 0.1601, 0.3966, 0.1829, 0.3949, 0.1819, 0.4653, 0.1605, 0.5119, 0.1604, 0.4669, 0.1819, 0.4653, 0.1789, 0.5105, 0.04592, 0.5599, 0.05029, 0.467, 0.06869, 0.467, 0.06869, 0.5599, 0.05029, 0.467, 0.05621, 0.3639, 0.06869, 0.364, 0.06869, 0.467, 0.06869, 0.467, 0.06869, 0.364, 0.08116, 0.3639, 0.08708, 0.467, 0.06869, 0.5599, 0.06869, 0.467, 0.08708, 0.467, 0.09145, 0.5599, 0.09158, 0.4217, 0.09612, 0.3318, 0.1145, 0.3302, 0.1144, 0.4197, 0.09612, 0.3318, 0.1022, 0.2323, 0.1147, 0.2312, 0.1145, 0.3302, 0.1145, 0.3302, 0.1147, 0.2312, 0.1271, 0.2321, 0.1329, 0.3315, 0.1144, 0.4197, 0.1145, 0.3302, 0.1329, 0.3315, 0.1371, 0.4213, 0.0001336, 0.56, 0.004504, 0.467, 0.0229, 0.4671, 0.0229, 0.5601, 0.004504, 0.467, 0.01042, 0.364, 0.0229, 0.364, 0.0229, 0.4671, 0.0229, 0.4671, 0.0229, 0.364, 0.03537, 0.364, 0.04129, 0.467, 0.0229, 0.5601, 0.0229, 0.4671, 0.04129, 0.467, 0.04566, 0.56, 0.1374, 0.3945, 0.1414, 0.303, 0.1598, 0.3047, 0.1601, 0.3966, 0.1414, 0.303, 0.147, 0.2013, 0.1595, 0.2024, 0.1598, 0.3047, 0.1598, 0.3047, 0.1595, 0.2024, 0.172, 0.2015, 0.1782, 0.3033, 0.1601, 0.3966, 0.1598, 0.3047, 0.1782, 0.3033, 0.1829, 0.3949, 0.04512, 0.1395, 0.0229, 0.1395, 0.0229, 0.1348, 0.04518, 0.1347, 0.0229, 0.1395, 0.0006703, 0.1395, 0.0006119, 0.1347, 0.0229, 0.1348, 0.0229, 0.1348, 0.0006119, 0.1347, 0.002207, 0.1299, 0.0229, 0.13, 0.04518, 0.1347, 0.0229, 0.1348, 0.0229, 0.13, 0.04358, 0.1299, 0.09091, 0.1394, 0.06869, 0.1395, 0.06869, 0.1347, 0.09097, 0.1347, 0.06869, 0.1395, 0.04646, 0.1394, 0.0464, 0.1347, 0.06869, 0.1347, 0.06869, 0.1347, 0.0464, 0.1347, 0.048, 0.1299, 0.06869, 0.1299, 0.09097, 0.1347, 0.06869, 0.1347, 0.06869, 0.1299, 0.08937, 0.1299, 0.136, 0.9533, 0.1138, 0.9548, 0.1138, 0.9502, 0.1361, 0.9487, 0.1138, 0.9548, 0.09158, 0.9527, 0.09158, 0.9481, 0.1138, 0.9502, 0.1138, 0.9502, 0.09158, 0.9481, 0.09324, 0.9431, 0.1139, 0.9451, 0.1361, 0.9487, 0.1138, 0.9502, 0.1139, 0.9451, 0.1346, 0.9436, 0.1368, 0.01046, 0.1146, 0.008885, 0.1146, 0.004237, 0.1368, 0.005818, 0.1146, 0.008885, 0.09233, 0.01084, 0.09223, 0.0062, 0.1146, 0.004237, 0.1146, 0.004237, 0.09223, 0.0062, 0.09377, 0.001822, 0.1145, 2.53e-08, 0.1368, 0.005818, 0.1146, 0.004237, 0.1145, 2.53e-08, 0.1351, 0.001469, 0.1255, 0.06276, 0.1147, 0.06199, 0.1147, 0.0285, 0.1292, 0.02953, 0.1147, 0.06199, 0.1038, 0.06295, 0.1001, 0.02978, 0.1147, 0.0285, 0.1147, 0.0285, 0.1001, 0.02978, 0.09591, 0.02051, 0.1147, 0.01886, 0.1292, 0.02953, 0.1147, 0.0285, 0.1147, 0.01886, 0.1333, 0.02019, 0.03373, 0.1903, 0.0229, 0.1903, 0.0229, 0.1572, 0.03747, 0.1572, 0.0229, 0.1903, 0.01206, 0.1903, 0.00832, 0.1572, 0.0229, 0.1572, 0.0229, 0.1572, 0.00832, 0.1572, 0.004179, 0.1486, 0.0229, 0.1487, 0.03747, 0.1572, 0.0229, 0.1572, 0.0229, 0.1487, 0.04161, 0.1486, 0.07953, 0.1903, 0.06869, 0.1903, 0.06869, 0.1572, 0.08326, 0.1571, 0.06869, 0.1903, 0.05785, 0.1903, 0.05411, 0.1571, 0.06869, 0.1572, 0.06869, 0.1572, 0.05411, 0.1571, 0.04997, 0.1486, 0.06869, 0.1486, 0.08326, 0.1571, 0.06869, 0.1572, 0.06869, 0.1486, 0.0874, 0.1486, 0.17, 0.03173, 0.1592, 0.03254, 0.1592, 0.001333, 0.1737, 0.0002494, 0.1592, 0.03254, 0.1484, 0.03155, 0.1446, 3.063e-08, 0.1592, 0.001333, 0.176, 0.6028, 0.1811, 0.6174, 0.1743, 0.6216, 0.1677, 0.6029, 0.1811, 0.5883, 0.176, 0.6028, 0.1677, 0.6029, 0.1743, 0.5842, 0.6072, 0.4822, 0.6654, 0.4156, 0.6746, 0.419, 0.6114, 0.4915, 0.6654, 0.4156, 0.6654, 0.3271, 0.6746, 0.3229, 0.6746, 0.419, 0.6746, 0.419, 0.6746, 0.3229, 0.6839, 0.3187, 0.6839, 0.4225, 0.6114, 0.4915, 0.6746, 0.419, 0.6839, 0.4225, 0.6156, 0.5008, 0.3463, 0.2086, 0.281, 0.1981, 0.3084, 0.1252, 0.3813, 0.1526, 0.281, 0.1981, 0.225, 0.1631, 0.2354, 0.09786, 0.3084, 0.1252, 0.3084, 0.1252, 0.2354, 0.09786, 0.2705, 0.04177, 0.3357, 0.05227, 0.3813, 0.1526, 0.3084, 0.1252, 0.3357, 0.05227, 0.3918, 0.08728, 0.4522, 0.4241, 0.5188, 0.4822, 0.5153, 0.4915, 0.4429, 0.4283, 0.5188, 0.4822, 0.6072, 0.4822, 0.6114, 0.4915, 0.5153, 0.4915, 0.5153, 0.4915, 0.6114, 0.4915, 0.6156, 0.5008, 0.5118, 0.5008, 0.4429, 0.4283, 0.5153, 0.4915, 0.5118, 0.5008, 0.4335, 0.4325, 0.3463, 0.2086, 0.3813, 0.1526, 0.4201, 0.1671, 0.3592, 0.2371, 0.3813, 0.1526, 0.3918, 0.08728, 0.4202, 0.07436, 0.4201, 0.1671, 0.4201, 0.1671, 0.4202, 0.07436, 0.4335, 0.06828, 0.4335, 0.1721, 0.3592, 0.2371, 0.4201, 0.1671, 0.4335, 0.1721, 0.3652, 0.2504, 0.1999, 0.5755, 0.1999, 0.6636, 0.1915, 0.6667, 0.1915, 0.5717, 0.1999, 0.6636, 0.2578, 0.7299, 0.254, 0.7384, 0.1915, 0.6667, 0.1915, 0.6667, 0.254, 0.7384, 0.2502, 0.7468, 0.1832, 0.6699, 0.1915, 0.5717, 0.1915, 0.6667, 0.1832, 0.6699, 0.1832, 0.5679, 0.3918, 0.08728, 0.3357, 0.05227, 0.3503, 0.01348, 0.4202, 0.07436, 0.3357, 0.05227, 0.2705, 0.04177, 0.2575, 0.01334, 0.3503, 0.01348, 0.3503, 0.01348, 0.2575, 0.01334, 0.2514, 3.876e-06, 0.3553, -2.422e-09, 0.4202, 0.07436, 0.3503, 0.01348, 0.3553, -2.422e-09, 0.4335, 0.06828, 0.3543, 0.5176, 0.2663, 0.5176, 0.2631, 0.5092, 0.3582, 0.5092, 0.2663, 0.5176, 0.1999, 0.5755, 0.1915, 0.5717, 0.2631, 0.5092, 0.2631, 0.5092, 0.1915, 0.5717, 0.1832, 0.5679, 0.26, 0.5008, 0.3582, 0.5092, 0.2631, 0.5092, 0.26, 0.5008, 0.362, 0.5008, 0.2722, 0.7546, 0.2724, 0.8286, 0.2605, 0.8267, 0.2603, 0.7468, 0.2724, 0.8286, 0.2722, 0.9157, 0.2603, 0.9207, 0.2605, 0.8267, 0.7639, 0.008431, 0.6923, 0.07093, 0.6839, 0.06709, 0.7608, -1.84e-08, 0.8589, 0.008433, 0.7639, 0.008431, 0.7608, -1.84e-08, 0.8628, 1.494e-06, 0.1514, 0.9338, 0.1514, 0.8631, 0.1642, 0.8633, 0.1642, 0.9343, 0.1514, 0.8631, 0.1514, 0.7793, 0.1642, 0.779, 0.1642, 0.8633, 0.1642, 0.8633, 0.1642, 0.779, 0.1747, 0.7766, 0.1747, 0.8642, 0.1642, 0.9343, 0.1642, 0.8633, 0.1747, 0.8642, 0.1747, 0.9381, 0.4122, 0.672, 0.4122, 0.584, 0.4207, 0.5808, 0.4207, 0.6759, 0.4122, 0.584, 0.3543, 0.5176, 0.3582, 0.5092, 0.4207, 0.5808, 0.4207, 0.5808, 0.3582, 0.5092, 0.362, 0.5008, 0.4291, 0.5776, 0.4207, 0.6759, 0.4207, 0.5808, 0.4291, 0.5776, 0.4291, 0.6797, 0.2373, 0.9278, 0.2345, 0.8258, 0.2457, 0.8243, 0.2486, 0.9288, 0.2345, 0.8258, 0.2373, 0.7503, 0.2486, 0.7468, 0.2457, 0.8243, 0.2457, 0.8243, 0.2486, 0.7468, 0.2603, 0.7496, 0.2575, 0.8252, 0.2486, 0.9288, 0.2457, 0.8243, 0.2575, 0.8252, 0.2603, 0.9271, 0.2345, 0.7482, 0.2345, 0.8503, 0.223, 0.8514, 0.223, 0.7468, 0.2345, 0.8503, 0.2345, 0.928, 0.223, 0.9311, 0.223, 0.8514, 0.223, 0.8514, 0.223, 0.9311, 0.2115, 0.928, 0.2115, 0.8503, 0.223, 0.7468, 0.223, 0.8514, 0.2115, 0.8503, 0.2115, 0.7482, 0.5646, 0.9086, 0.5646, 0.8379, 0.6054, 0.8381, 0.6054, 0.9091, 0.5646, 0.8379, 0.5646, 0.7542, 0.6054, 0.7538, 0.6054, 0.8381, 0.6054, 0.8381, 0.6054, 0.7538, 0.635, 0.7517, 0.635, 0.8389, 0.6054, 0.9091, 0.6054, 0.8381, 0.635, 0.8389, 0.635, 0.9125, 0.635, 0.9125, 0.635, 0.8389, 0.647, 0.8409, 0.647, 0.9203, 0.635, 0.8389, 0.635, 0.7517, 0.647, 0.7468, 0.647, 0.8409, 0.8498, 0.2376, 0.9214, 0.1751, 0.9299, 0.1789, 0.853, 0.246, 0.7548, 0.2376, 0.8498, 0.2376, 0.853, 0.246, 0.751, 0.246, 0.1374, 0.9377, 0.1374, 0.8641, 0.1421, 0.8633, 0.1421, 0.9343, 0.1374, 0.8641, 0.1374, 0.7769, 0.1421, 0.779, 0.1421, 0.8633, 0.1421, 0.8633, 0.1421, 0.779, 0.1514, 0.7793, 0.1514, 0.8631, 0.1421, 0.9343, 0.1421, 0.8633, 0.1514, 0.8631, 0.1514, 0.9338, 9.272e-09, 0.9131, 0.0002278, 0.8256, 0.01069, 0.8265, 0.01047, 0.9107, 0.0002278, 0.8256, 0.0, 0.7512, 0.01047, 0.755, 0.01069, 0.8265, 0.01069, 0.8265, 0.01047, 0.755, 0.02323, 0.7555, 0.02345, 0.8266, 0.01047, 0.9107, 0.01069, 0.8265, 0.02345, 0.8266, 0.02323, 0.9103, 0.02323, 0.9103, 0.02345, 0.8266, 0.03273, 0.8265, 0.03251, 0.9107, 0.02345, 0.8266, 0.02323, 0.7555, 0.03251, 0.7551, 0.03273, 0.8265, 0.03273, 0.8265, 0.03251, 0.7551, 0.03729, 0.7517, 0.03751, 0.8257, 0.03251, 0.9107, 0.03273, 0.8265, 0.03751, 0.8257, 0.03729, 0.9128, 0.7997, 0.9058, 0.7997, 0.8387, 0.8117, 0.8418, 0.8117, 0.9142, 0.7997, 0.8387, 0.7997, 0.7507, 0.8117, 0.7468, 0.8117, 0.8418, 0.6923, 0.166, 0.7548, 0.2376, 0.751, 0.246, 0.6839, 0.1691, 0.6923, 0.07093, 0.6923, 0.166, 0.6839, 0.1691, 0.6839, 0.06709, 0.09158, 0.7975, 0.09184, 0.6966, 0.1034, 0.6959, 0.1031, 0.7994, 0.09184, 0.6966, 0.09158, 0.6108, 0.1031, 0.6079, 0.1034, 0.6959, 0.1034, 0.6959, 0.1031, 0.6079, 0.1146, 0.6108, 0.1149, 0.6966, 0.1031, 0.7994, 0.1034, 0.6959, 0.1149, 0.6966, 0.1146, 0.7976, 0.8075, 0.4342, 0.8075, 0.3489, 0.819, 0.3497, 0.819, 0.4371, 0.8075, 0.3489, 0.8075, 0.2478, 0.819, 0.246, 0.819, 0.3497, 0.819, 0.3497, 0.819, 0.246, 0.8306, 0.2478, 0.8306, 0.3489, 0.819, 0.4371, 0.819, 0.3497, 0.8306, 0.3489, 0.8306, 0.4342, 0.225, 0.1631, 0.281, 0.1981, 0.2665, 0.2369, 0.1965, 0.1761, 0.281, 0.1981, 0.3463, 0.2086, 0.3592, 0.2371, 0.2665, 0.2369, 0.2665, 0.2369, 0.3592, 0.2371, 0.3652, 0.2504, 0.2614, 0.2504, 0.1965, 0.1761, 0.2665, 0.2369, 0.2614, 0.2504, 0.1832, 0.1821, 0.9672, 0.0, 0.9672, 0.08842, 0.9567, 0.08695, 0.9567, 0.001901, 0.9672, 0.08842, 0.9672, 0.1558, 0.9567, 0.1517, 0.9567, 0.08695, 0.9567, 0.08695, 0.9567, 0.1517, 0.9439, 0.1512, 0.9439, 0.08674, 0.9567, 0.001901, 0.9567, 0.08695, 0.9439, 0.08674, 0.9439, 0.002172, 0.9439, 0.002172, 0.9439, 0.08674, 0.9346, 0.08693, 0.9346, 0.001926, 0.9439, 0.08674, 0.9439, 0.1512, 0.9346, 0.1517, 0.9346, 0.08693, 0.2036, 0.6622, 0.2595, 0.7263, 0.2578, 0.7299, 0.1999, 0.6636, 0.9346, 0.001926, 0.9346, 0.08693, 0.9299, 0.08826, 0.9299, 0.0002053, 0.2578, 0.7299, 0.3459, 0.7299, 0.3491, 0.7384, 0.254, 0.7384, 0.3459, 0.7299, 0.4122, 0.672, 0.4207, 0.6759, 0.3491, 0.7384, 0.3491, 0.7384, 0.4207, 0.6759, 0.4291, 0.6797, 0.3523, 0.7468, 0.254, 0.7384, 0.3491, 0.7384, 0.3523, 0.7468, 0.2502, 0.7468, 0.2705, 0.04177, 0.2354, 0.09786, 0.1967, 0.08331, 0.2575, 0.01334, 0.2354, 0.09786, 0.225, 0.1631, 0.1965, 0.1761, 0.1967, 0.08331, 0.1967, 0.08331, 0.1965, 0.1761, 0.1832, 0.1821, 0.1832, 0.07825, 0.2575, 0.01334, 0.1967, 0.08331, 0.1832, 0.07825, 0.2514, 3.876e-06, 0.6654, 0.3271, 0.5987, 0.269, 0.6022, 0.2597, 0.6746, 0.3229, 0.5987, 0.269, 0.5103, 0.269, 0.5061, 0.2597, 0.6022, 0.2597, 0.6022, 0.2597, 0.5061, 0.2597, 0.5018, 0.2504, 0.6057, 0.2504, 0.6746, 0.3229, 0.6022, 0.2597, 0.6057, 0.2504, 0.6839, 0.3187, 0.5103, 0.269, 0.4522, 0.3356, 0.4429, 0.3321, 0.5061, 0.2597, 0.4522, 0.3356, 0.4522, 0.4241, 0.4429, 0.4283, 0.4429, 0.3321, 0.4429, 0.3321, 0.4429, 0.4283, 0.4335, 0.4325, 0.4335, 0.3286, 0.5061, 0.2597, 0.4429, 0.3321, 0.4335, 0.3286, 0.5018, 0.2504, 0.9628, 0.6546, 0.9628, 0.5662, 0.9735, 0.5678, 0.9735, 0.6528, 0.9628, 0.5662, 0.967, 0.5008, 0.9776, 0.5049, 0.9735, 0.5678, 0.9735, 0.5678, 0.9776, 0.5049, 0.9903, 0.5054, 0.9863, 0.568, 0.9735, 0.6528, 0.9735, 0.5678, 0.9863, 0.568, 0.9863, 0.6525, 0.9863, 0.6525, 0.9863, 0.568, 0.9955, 0.5677, 0.9955, 0.6527, 0.9863, 0.568, 0.9903, 0.5054, 0.9996, 0.5049, 0.9955, 0.5677, 0.4085, 0.5854, 0.3526, 0.5213, 0.3543, 0.5176, 0.4122, 0.584, 0.9955, 0.6527, 0.9955, 0.5677, 1.0, 0.5663, 1.0, 0.6543, 0.8284, 0.7552, 0.8243, 0.8204, 0.8117, 0.817, 0.8162, 0.7468, 0.8243, 0.8204, 0.8243, 0.9084, 0.8117, 0.9121, 0.8117, 0.817, 0.9214, 0.08004, 0.8589, 0.008433, 0.8628, 1.494e-06, 0.9299, 0.07687, 0.9214, 0.1751, 0.9214, 0.08004, 0.9299, 0.07687, 0.9299, 0.1789, 0.6839, 0.4392, 0.6842, 0.3365, 0.697, 0.3357, 0.6967, 0.4413, 0.6842, 0.3365, 0.6839, 0.2492, 0.6967, 0.246, 0.697, 0.3357, 0.697, 0.3357, 0.6967, 0.246, 0.7095, 0.2492, 0.7098, 0.3365, 0.6967, 0.4413, 0.697, 0.3357, 0.7098, 0.3365, 0.7095, 0.4393, 0.8817, 0.2476, 0.8817, 0.3515, 0.8689, 0.3527, 0.8689, 0.246, 0.8817, 0.3515, 0.8817, 0.4306, 0.8689, 0.434, 0.8689, 0.3527, 0.8689, 0.3527, 0.8689, 0.434, 0.8561, 0.4306, 0.8561, 0.3515, 0.8689, 0.246, 0.8689, 0.3527, 0.8561, 0.3515, 0.8561, 0.2476, 0.8846, 0.4306, 0.8817, 0.3268, 0.8942, 0.325, 0.8971, 0.4317, 0.8817, 0.3268, 0.8846, 0.2499, 0.8971, 0.246, 0.8942, 0.325, 0.8942, 0.325, 0.8971, 0.246, 0.9101, 0.2491, 0.9073, 0.326, 0.8971, 0.4317, 0.8942, 0.325, 0.9073, 0.326, 0.9101, 0.4298, 0.8243, 0.9084, 0.8243, 0.8204, 0.8541, 0.8218, 0.8541, 0.9068, 0.8243, 0.8204, 0.8284, 0.7552, 0.8581, 0.7589, 0.8541, 0.8218, 0.8541, 0.8218, 0.8581, 0.7589, 0.8988, 0.7594, 0.8948, 0.8219, 0.8541, 0.9068, 0.8541, 0.8218, 0.8948, 0.8219, 0.8948, 0.9065, 0.7997, 0.7507, 0.7997, 0.8387, 0.7701, 0.8374, 0.7701, 0.7524, 0.7997, 0.8387, 0.7997, 0.9058, 0.7701, 0.9022, 0.7701, 0.8374, 0.7701, 0.8374, 0.7701, 0.9022, 0.7293, 0.9017, 0.7293, 0.8372, 0.7701, 0.7524, 0.7701, 0.8374, 0.7293, 0.8372, 0.7293, 0.7527, 0.2722, 0.9157, 0.2724, 0.8286, 0.302, 0.8295, 0.3018, 0.9136, 0.2724, 0.8286, 0.2722, 0.7546, 0.3018, 0.758, 0.302, 0.8295, 0.302, 0.8295, 0.3018, 0.758, 0.3425, 0.7585, 0.3428, 0.8296, 0.3018, 0.9136, 0.302, 0.8295, 0.3428, 0.8296, 0.3425, 0.9133, 0.7356, 0.4377, 0.7356, 0.3509, 0.7484, 0.3517, 0.7484, 0.4409, 0.7356, 0.3509, 0.7356, 0.248, 0.7484, 0.246, 0.7484, 0.3517, 0.7484, 0.3517, 0.7484, 0.246, 0.7612, 0.248, 0.7612, 0.3509, 0.7484, 0.4409, 0.7484, 0.3517, 0.7612, 0.3509, 0.7612, 0.4377, 0.415, 0.3272, 0.4243, 0.3229, 0.4243, 0.419, 0.415, 0.4156, 0.4243, 0.3229, 0.4335, 0.3187, 0.4335, 0.4225, 0.4243, 0.419, 0.4243, 0.419, 0.4335, 0.4225, 0.3652, 0.5008, 0.3611, 0.4915, 0.415, 0.4156, 0.4243, 0.419, 0.3611, 0.4915, 0.3569, 0.4822, 0.5208, 0.2086, 0.4858, 0.1526, 0.5587, 0.1252, 0.586, 0.1981, 0.4858, 0.1526, 0.4753, 0.08727, 0.5313, 0.05226, 0.5587, 0.1252, 0.5587, 0.1252, 0.5313, 0.05226, 0.5966, 0.04177, 0.6316, 0.09785, 0.586, 0.1981, 0.5587, 0.1252, 0.6316, 0.09785, 0.6421, 0.1631, 0.26, 0.269, 0.2557, 0.2597, 0.3519, 0.2597, 0.3484, 0.269, 0.2557, 0.2597, 0.2514, 0.2504, 0.3553, 0.2504, 0.3519, 0.2597, 0.3519, 0.2597, 0.3553, 0.2504, 0.4335, 0.3187, 0.4243, 0.3229, 0.3484, 0.269, 0.3519, 0.2597, 0.4243, 0.3229, 0.415, 0.3272, 0.5208, 0.2086, 0.5078, 0.2371, 0.447, 0.1671, 0.4858, 0.1526, 0.5078, 0.2371, 0.5018, 0.2504, 0.4335, 0.1721, 0.447, 0.1671, 0.447, 0.1671, 0.4335, 0.1721, 0.4335, 0.06828, 0.4468, 0.07435, 0.4858, 0.1526, 0.447, 0.1671, 0.4468, 0.07435, 0.4753, 0.08727, 0.7542, 0.7299, 0.7504, 0.7383, 0.6879, 0.6667, 0.6963, 0.6636, 0.7504, 0.7383, 0.7466, 0.7468, 0.6795, 0.6699, 0.6879, 0.6667, 0.6879, 0.6667, 0.6795, 0.6699, 0.6795, 0.5679, 0.6879, 0.5717, 0.6963, 0.6636, 0.6879, 0.6667, 0.6879, 0.5717, 0.6963, 0.5755, 0.4753, 0.08727, 0.4468, 0.07435, 0.5168, 0.01347, 0.5313, 0.05226, 0.4468, 0.07435, 0.4335, 0.06828, 0.5118, -6.268e-09, 0.5168, 0.01347, 0.5168, 0.01347, 0.5118, -6.268e-09, 0.6156, 1.554e-06, 0.6095, 0.01333, 0.5313, 0.05226, 0.5168, 0.01347, 0.6095, 0.01333, 0.5966, 0.04177, 0.9086, 0.672, 0.917, 0.6759, 0.8454, 0.7383, 0.8423, 0.7299, 0.917, 0.6759, 0.9255, 0.6797, 0.8486, 0.7468, 0.8454, 0.7383, 0.8454, 0.7383, 0.8486, 0.7468, 0.7466, 0.7468, 0.7504, 0.7383, 0.8423, 0.7299, 0.8454, 0.7383, 0.7504, 0.7383, 0.7542, 0.7299, 0.4129, 0.7548, 0.425, 0.747, 0.4252, 0.8269, 0.4132, 0.8288, 0.671, 0.6759, 0.6795, 0.6797, 0.6026, 0.7468, 0.5994, 0.7384, 0.5994, 0.7384, 0.6026, 0.7468, 0.5006, 0.7468, 0.5044, 0.7384, 0.4132, 0.8288, 0.4252, 0.8269, 0.425, 0.921, 0.4129, 0.9159, 0.9334, 0.4032, 0.9206, 0.4037, 0.9206, 0.3326, 0.9334, 0.3325, 0.9206, 0.4037, 0.9101, 0.4075, 0.9101, 0.3336, 0.9206, 0.3326, 0.9206, 0.3326, 0.9101, 0.3336, 0.9101, 0.246, 0.9206, 0.2484, 0.9334, 0.3325, 0.9206, 0.3326, 0.9206, 0.2484, 0.9334, 0.2487, 0.8507, 0.5176, 0.8545, 0.5092, 0.917, 0.5808, 0.9086, 0.584, 0.8545, 0.5092, 0.8584, 0.5008, 0.9255, 0.5776, 0.917, 0.5808, 0.917, 0.5808, 0.9255, 0.5776, 0.9255, 0.6797, 0.917, 0.6759, 0.9086, 0.584, 0.917, 0.5808, 0.917, 0.6759, 0.9086, 0.672, 0.4823, 0.9271, 0.4706, 0.9288, 0.4678, 0.8243, 0.4795, 0.8252, 0.4706, 0.9288, 0.4593, 0.9278, 0.4565, 0.8258, 0.4678, 0.8243, 0.4678, 0.8243, 0.4565, 0.8258, 0.4593, 0.7503, 0.4706, 0.7468, 0.4795, 0.8252, 0.4678, 0.8243, 0.4706, 0.7468, 0.4823, 0.7496, 0.4335, 0.7482, 0.445, 0.7468, 0.445, 0.8514, 0.4335, 0.8503, 0.445, 0.7468, 0.4565, 0.7482, 0.4565, 0.8503, 0.445, 0.8514, 0.445, 0.8514, 0.4565, 0.8503, 0.4565, 0.928, 0.445, 0.9311, 0.4335, 0.8503, 0.445, 0.8514, 0.445, 0.9311, 0.4335, 0.928, 0.5646, 0.9086, 0.5239, 0.9091, 0.5239, 0.8381, 0.5646, 0.8379, 0.5239, 0.9091, 0.4943, 0.9125, 0.4943, 0.8389, 0.5239, 0.8381, 0.5239, 0.8381, 0.4943, 0.8389, 0.4943, 0.7517, 0.5239, 0.7538, 0.5646, 0.8379, 0.5239, 0.8381, 0.5239, 0.7538, 0.5646, 0.7542, 0.4943, 0.9125, 0.4823, 0.9203, 0.4823, 0.8409, 0.4943, 0.8389, 0.4419, 0.5717, 0.4335, 0.5678, 0.5104, 0.5008, 0.5135, 0.5092, 0.5135, 0.5092, 0.5104, 0.5008, 0.6124, 0.5008, 0.6085, 0.5092, 0.4943, 0.8389, 0.4823, 0.8409, 0.4823, 0.7468, 0.4943, 0.7517, 0.9474, 0.4071, 0.9426, 0.4037, 0.9426, 0.3326, 0.9474, 0.3335, 0.9426, 0.4037, 0.9334, 0.4032, 0.9334, 0.3325, 0.9426, 0.3326, 0.9426, 0.3326, 0.9334, 0.3325, 0.9334, 0.2487, 0.9426, 0.2484, 0.9474, 0.3335, 0.9426, 0.3326, 0.9426, 0.2484, 0.9474, 0.2462, 0.08308, 0.9129, 0.07256, 0.9105, 0.07278, 0.8263, 0.08331, 0.8254, 0.07256, 0.9105, 0.05979, 0.9101, 0.06001, 0.8264, 0.07278, 0.8263, 0.07278, 0.8263, 0.06001, 0.8264, 0.05979, 0.7553, 0.07256, 0.7548, 0.08331, 0.8254, 0.07278, 0.8263, 0.07256, 0.7548, 0.08308, 0.7511, 0.05979, 0.9101, 0.05052, 0.9104, 0.05074, 0.8263, 0.06001, 0.8264, 0.05052, 0.9104, 0.04579, 0.9126, 0.04602, 0.8255, 0.05074, 0.8263, 0.05074, 0.8263, 0.04602, 0.8255, 0.04579, 0.7514, 0.05052, 0.7548, 0.06001, 0.8264, 0.05074, 0.8263, 0.05052, 0.7548, 0.05979, 0.7553, 0.659, 0.9058, 0.647, 0.9142, 0.647, 0.8418, 0.659, 0.8387, 0.5044, 0.7384, 0.5006, 0.7468, 0.4335, 0.6699, 0.4419, 0.6667, 0.4419, 0.6667, 0.4335, 0.6699, 0.4335, 0.5678, 0.4419, 0.5717, 0.659, 0.8387, 0.647, 0.8418, 0.647, 0.7468, 0.659, 0.7507, 0.7842, 0.4356, 0.7727, 0.4375, 0.773, 0.334, 0.7845, 0.3347, 0.7727, 0.4375, 0.7612, 0.4356, 0.7615, 0.3347, 0.773, 0.334, 0.773, 0.334, 0.7615, 0.3347, 0.7612, 0.2489, 0.7727, 0.246, 0.7845, 0.3347, 0.773, 0.334, 0.7727, 0.246, 0.7842, 0.2489, 0.8075, 0.4342, 0.796, 0.4371, 0.796, 0.3497, 0.8075, 0.3489, 0.796, 0.4371, 0.7845, 0.4342, 0.7845, 0.3489, 0.796, 0.3497, 0.796, 0.3497, 0.7845, 0.3489, 0.7845, 0.2478, 0.796, 0.246, 0.8075, 0.3489, 0.796, 0.3497, 0.796, 0.246, 0.8075, 0.2478, 0.6421, 0.1631, 0.6706, 0.1761, 0.6006, 0.2369, 0.586, 0.1981, 0.6706, 0.1761, 0.6839, 0.1821, 0.6057, 0.2504, 0.6006, 0.2369, 0.6006, 0.2369, 0.6057, 0.2504, 0.5018, 0.2504, 0.5078, 0.2371, 0.586, 0.1981, 0.6006, 0.2369, 0.5078, 0.2371, 0.5208, 0.2086, 0.9255, 0.5008, 0.936, 0.5027, 0.936, 0.5877, 0.9255, 0.5892, 0.936, 0.5027, 0.9487, 0.5029, 0.9487, 0.5875, 0.936, 0.5877, 0.936, 0.5877, 0.9487, 0.5875, 0.9487, 0.6519, 0.936, 0.6525, 0.9255, 0.5892, 0.936, 0.5877, 0.936, 0.6525, 0.9255, 0.6566, 0.9487, 0.5029, 0.958, 0.5027, 0.958, 0.5877, 0.9487, 0.5875, 0.958, 0.5027, 0.9628, 0.501, 0.9628, 0.589, 0.958, 0.5877, 0.7, 0.6622, 0.6963, 0.6636, 0.6963, 0.5755, 0.7, 0.5772, 0.9487, 0.5875, 0.958, 0.5877, 0.958, 0.6525, 0.9487, 0.6519, 0.6963, 0.5755, 0.6879, 0.5717, 0.7595, 0.5092, 0.7626, 0.5176, 0.6879, 0.5717, 0.6795, 0.5679, 0.7564, 0.5008, 0.7595, 0.5092, 0.7595, 0.5092, 0.7564, 0.5008, 0.8584, 0.5008, 0.8545, 0.5092, 0.7626, 0.5176, 0.7595, 0.5092, 0.8545, 0.5092, 0.8507, 0.5176, 0.5966, 0.04177, 0.6095, 0.01333, 0.6704, 0.08331, 0.6316, 0.09785, 0.6095, 0.01333, 0.6156, 1.554e-06, 0.6839, 0.07825, 0.6704, 0.08331, 0.6704, 0.08331, 0.6839, 0.07825, 0.6839, 0.1821, 0.6706, 0.1761, 0.6316, 0.09785, 0.6704, 0.08331, 0.6706, 0.1761, 0.6421, 0.1631, 0.3569, 0.4822, 0.3611, 0.4915, 0.2649, 0.4915, 0.2685, 0.4822, 0.3611, 0.4915, 0.3652, 0.5008, 0.2614, 0.5008, 0.2649, 0.4915, 0.2649, 0.4915, 0.2614, 0.5008, 0.1832, 0.4325, 0.1925, 0.4283, 0.2685, 0.4822, 0.2649, 0.4915, 0.1925, 0.4283, 0.2018, 0.4241, 0.2018, 0.4241, 0.1925, 0.4283, 0.1925, 0.3321, 0.2018, 0.3356, 0.1925, 0.4283, 0.1832, 0.4325, 0.1832, 0.3286, 0.1925, 0.3321, 0.1925, 0.3321, 0.1832, 0.3286, 0.2514, 0.2504, 0.2557, 0.2597, 0.2018, 0.3356, 0.1925, 0.3321, 0.2557, 0.2597, 0.26, 0.269, 0.9869, 0.3999, 0.9767, 0.3984, 0.9744, 0.3134, 0.9845, 0.3115, 0.9767, 0.3984, 0.964, 0.3985, 0.9617, 0.314, 0.9744, 0.3134, 0.9744, 0.3134, 0.9617, 0.314, 0.964, 0.2513, 0.9767, 0.2504, 0.9845, 0.3115, 0.9744, 0.3134, 0.9767, 0.2504, 0.9869, 0.246, 0.964, 0.3985, 0.9547, 0.399, 0.9524, 0.314, 0.9617, 0.314, 0.9547, 0.399, 0.9498, 0.4007, 0.9474, 0.3127, 0.9524, 0.314, 0.9524, 0.314, 0.9474, 0.3127, 0.9498, 0.2475, 0.9547, 0.2511, 0.9617, 0.314, 0.9524, 0.314, 0.9547, 0.2511, 0.964, 0.2513, 0.6046, 0.5177, 0.6085, 0.5092, 0.671, 0.5808, 0.6625, 0.584, 0.6085, 0.5092, 0.6124, 0.5008, 0.6795, 0.5776, 0.671, 0.5808, 0.671, 0.5808, 0.6795, 0.5776, 0.6795, 0.6797, 0.671, 0.6759, 0.9646, 0.8201, 0.976, 0.8168, 0.976, 0.9118, 0.9646, 0.9082, 0.7354, 0.4393, 0.7226, 0.4413, 0.7229, 0.3357, 0.7356, 0.3365, 0.7226, 0.4413, 0.7098, 0.4392, 0.71, 0.3365, 0.7229, 0.3357, 0.7229, 0.3357, 0.71, 0.3365, 0.7098, 0.2492, 0.7226, 0.246, 0.7356, 0.3365, 0.7229, 0.3357, 0.7226, 0.246, 0.7354, 0.2492, 0.8306, 0.2476, 0.8434, 0.246, 0.8434, 0.3527, 0.8306, 0.3515, 0.8434, 0.246, 0.8561, 0.2476, 0.8561, 0.3515, 0.8434, 0.3527, 0.8434, 0.3527, 0.8561, 0.3515, 0.8561, 0.4306, 0.8434, 0.434, 0.8306, 0.3515, 0.8434, 0.3527, 0.8434, 0.434, 0.8306, 0.4306, 0.2115, 0.9306, 0.1985, 0.9325, 0.1956, 0.8258, 0.2087, 0.8268, 0.1985, 0.9325, 0.186, 0.9313, 0.1832, 0.8275, 0.1956, 0.8258, 0.1956, 0.8258, 0.1832, 0.8275, 0.186, 0.7506, 0.1985, 0.7468, 0.2087, 0.8268, 0.1956, 0.8258, 0.1985, 0.7468, 0.2115, 0.7499, 0.9646, 0.9082, 0.9353, 0.9066, 0.9353, 0.8217, 0.9646, 0.8201, 0.9353, 0.9066, 0.8948, 0.9065, 0.8948, 0.8219, 0.9353, 0.8217, 0.9353, 0.8217, 0.8948, 0.8219, 0.8988, 0.7594, 0.9394, 0.7588, 0.9646, 0.8201, 0.9353, 0.8217, 0.9394, 0.7588, 0.9688, 0.755, 0.659, 0.7507, 0.6886, 0.7524, 0.6886, 0.8374, 0.659, 0.8387, 0.6886, 0.7524, 0.7293, 0.7527, 0.7293, 0.8372, 0.6886, 0.8374, 0.6886, 0.8374, 0.7293, 0.8372, 0.7293, 0.9017, 0.6886, 0.9022, 0.659, 0.8387, 0.6886, 0.8374, 0.6886, 0.9022, 0.659, 0.9058, 0.4129, 0.9159, 0.3833, 0.9137, 0.3835, 0.8296, 0.4132, 0.8288, 0.3833, 0.9137, 0.3425, 0.9133, 0.3428, 0.8296, 0.3835, 0.8296, 0.3835, 0.8296, 0.3428, 0.8296, 0.3425, 0.7585, 0.3833, 0.7581, 0.4132, 0.8288, 0.3835, 0.8296, 0.3833, 0.7581, 0.4129, 0.7548, 0.163, 0.7734, 0.1502, 0.7766, 0.1502, 0.6874, 0.163, 0.6866, 0.1502, 0.7766, 0.1374, 0.7734, 0.1374, 0.6866, 0.1502, 0.6874, 0.1502, 0.6874, 0.1374, 0.6866, 0.1374, 0.5837, 0.1502, 0.5817, 0.163, 0.6866, 0.1502, 0.6874, 0.1502, 0.5817, 0.163, 0.5837])
me_cube_002.update()

# ---- objects
ob_cube = bpy.data.objects.new('Cube', me_cube_002)

# ---- transforms, parenting, visibility, modifiers, constraints
ob_cube.location = (0.0, 0.0, -0.7712)

# ---- collection membership
col_collection.objects.link(ob_cube)

# ---- scene / render settings (as saved in the file)
scene.frame_start = 1; scene.frame_end = 250; scene.frame_set(1)
scene.render.engine = 'BLENDER_EEVEE_NEXT'
scene.cycles.sampling_pattern = 'TABULATED_SOBOL'
scene.view_settings.view_transform = 'Filmic'
bpy.context.view_layer.update()

# ---- added for rendering (the .blend has no active camera and no usable light): camera, sun
cam_auto = bpy.data.cameras.new('AutoCamera')
cam_auto.lens = 50.0
cam_auto.sensor_width = 36.0
cam_auto.clip_end = 1000.0
ob_auto_camera = bpy.data.objects.new('AutoCamera', cam_auto)
scene.collection.objects.link(ob_auto_camera)
ob_auto_camera.location = (6.02443, -7.24026, 4.677)
ob_auto_camera.rotation_euler = (1.09748, -7.21219e-08, 0.694738)
scene.camera = ob_auto_camera
light_auto_sun = bpy.data.lights.new('AutoSun', 'SUN')
light_auto_sun.energy = 3.0
light_auto_sun.angle = 0.0523599
ob_auto_sun = bpy.data.objects.new('AutoSun', light_auto_sun)
scene.collection.objects.link(ob_auto_sun)
ob_auto_sun.rotation_euler = (0.872665, 0.174533, 0.523599)
bpy.context.view_layer.update()
